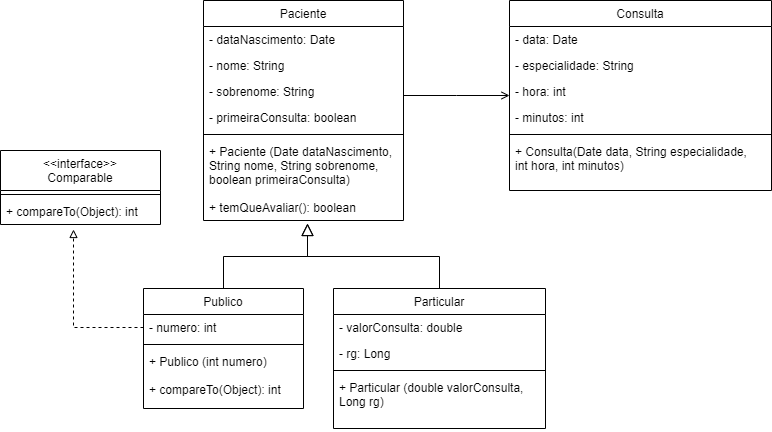

The diagram above was exported from draw.io. Its source (the exported page's mxGraphModel, read from the mxfile embedded in the PNG):
<mxGraphModel dx="1422" dy="697" grid="1" gridSize="10" guides="1" tooltips="1" connect="1" arrows="1" fold="1" page="1" pageScale="1" pageWidth="827" pageHeight="1169" math="0" shadow="0">
  <root>
    <mxCell id="WIyWlLk6GJQsqaUBKTNV-0" />
    <mxCell id="WIyWlLk6GJQsqaUBKTNV-1" parent="WIyWlLk6GJQsqaUBKTNV-0" />
    <mxCell id="zkfFHV4jXpPFQw0GAbJ--0" value="Paciente" style="swimlane;fontStyle=0;align=center;verticalAlign=top;childLayout=stackLayout;horizontal=1;startSize=26;horizontalStack=0;resizeParent=1;resizeLast=0;collapsible=1;marginBottom=0;rounded=0;shadow=0;strokeWidth=1;" parent="WIyWlLk6GJQsqaUBKTNV-1" vertex="1">
      <mxGeometry x="228" y="250" width="200" height="220" as="geometry">
        <mxRectangle x="230" y="140" width="160" height="26" as="alternateBounds" />
      </mxGeometry>
    </mxCell>
    <mxCell id="zkfFHV4jXpPFQw0GAbJ--1" value="- dataNascimento: Date" style="text;align=left;verticalAlign=top;spacingLeft=4;spacingRight=4;overflow=hidden;rotatable=0;points=[[0,0.5],[1,0.5]];portConstraint=eastwest;" parent="zkfFHV4jXpPFQw0GAbJ--0" vertex="1">
      <mxGeometry y="26" width="200" height="26" as="geometry" />
    </mxCell>
    <mxCell id="zkfFHV4jXpPFQw0GAbJ--2" value="- nome: String" style="text;align=left;verticalAlign=top;spacingLeft=4;spacingRight=4;overflow=hidden;rotatable=0;points=[[0,0.5],[1,0.5]];portConstraint=eastwest;rounded=0;shadow=0;html=0;" parent="zkfFHV4jXpPFQw0GAbJ--0" vertex="1">
      <mxGeometry y="52" width="200" height="26" as="geometry" />
    </mxCell>
    <mxCell id="zkfFHV4jXpPFQw0GAbJ--3" value="- sobrenome: String" style="text;align=left;verticalAlign=top;spacingLeft=4;spacingRight=4;overflow=hidden;rotatable=0;points=[[0,0.5],[1,0.5]];portConstraint=eastwest;rounded=0;shadow=0;html=0;" parent="zkfFHV4jXpPFQw0GAbJ--0" vertex="1">
      <mxGeometry y="78" width="200" height="26" as="geometry" />
    </mxCell>
    <mxCell id="MgmMrzSy8NXcl6Q6KyEF-0" value="- primeiraConsulta: boolean" style="text;align=left;verticalAlign=top;spacingLeft=4;spacingRight=4;overflow=hidden;rotatable=0;points=[[0,0.5],[1,0.5]];portConstraint=eastwest;rounded=0;shadow=0;html=0;" parent="zkfFHV4jXpPFQw0GAbJ--0" vertex="1">
      <mxGeometry y="104" width="200" height="26" as="geometry" />
    </mxCell>
    <mxCell id="zkfFHV4jXpPFQw0GAbJ--4" value="" style="line;html=1;strokeWidth=1;align=left;verticalAlign=middle;spacingTop=-1;spacingLeft=3;spacingRight=3;rotatable=0;labelPosition=right;points=[];portConstraint=eastwest;" parent="zkfFHV4jXpPFQw0GAbJ--0" vertex="1">
      <mxGeometry y="130" width="200" height="8" as="geometry" />
    </mxCell>
    <mxCell id="zkfFHV4jXpPFQw0GAbJ--5" value="+ Paciente (Date dataNascimento,&#10;String nome, String sobrenome,&#10;boolean primeiraConsulta)&#10;&#10;+ temQueAvaliar(): boolean" style="text;align=left;verticalAlign=top;spacingLeft=4;spacingRight=4;overflow=hidden;rotatable=0;points=[[0,0.5],[1,0.5]];portConstraint=eastwest;" parent="zkfFHV4jXpPFQw0GAbJ--0" vertex="1">
      <mxGeometry y="138" width="200" height="82" as="geometry" />
    </mxCell>
    <mxCell id="zkfFHV4jXpPFQw0GAbJ--6" value="Publico" style="swimlane;fontStyle=0;align=center;verticalAlign=top;childLayout=stackLayout;horizontal=1;startSize=26;horizontalStack=0;resizeParent=1;resizeLast=0;collapsible=1;marginBottom=0;rounded=0;shadow=0;strokeWidth=1;" parent="WIyWlLk6GJQsqaUBKTNV-1" vertex="1">
      <mxGeometry x="168" y="538" width="160" height="120" as="geometry">
        <mxRectangle x="130" y="380" width="160" height="26" as="alternateBounds" />
      </mxGeometry>
    </mxCell>
    <mxCell id="zkfFHV4jXpPFQw0GAbJ--7" value="- numero: int" style="text;align=left;verticalAlign=top;spacingLeft=4;spacingRight=4;overflow=hidden;rotatable=0;points=[[0,0.5],[1,0.5]];portConstraint=eastwest;" parent="zkfFHV4jXpPFQw0GAbJ--6" vertex="1">
      <mxGeometry y="26" width="160" height="26" as="geometry" />
    </mxCell>
    <mxCell id="zkfFHV4jXpPFQw0GAbJ--9" value="" style="line;html=1;strokeWidth=1;align=left;verticalAlign=middle;spacingTop=-1;spacingLeft=3;spacingRight=3;rotatable=0;labelPosition=right;points=[];portConstraint=eastwest;" parent="zkfFHV4jXpPFQw0GAbJ--6" vertex="1">
      <mxGeometry y="52" width="160" height="8" as="geometry" />
    </mxCell>
    <mxCell id="zkfFHV4jXpPFQw0GAbJ--10" value="+ Publico (int numero)&#10;&#10;+ compareTo(Object): int" style="text;align=left;verticalAlign=top;spacingLeft=4;spacingRight=4;overflow=hidden;rotatable=0;points=[[0,0.5],[1,0.5]];portConstraint=eastwest;fontStyle=0" parent="zkfFHV4jXpPFQw0GAbJ--6" vertex="1">
      <mxGeometry y="60" width="160" height="60" as="geometry" />
    </mxCell>
    <mxCell id="zkfFHV4jXpPFQw0GAbJ--12" value="" style="endArrow=block;endSize=10;endFill=0;shadow=0;strokeWidth=1;rounded=0;edgeStyle=elbowEdgeStyle;elbow=vertical;" parent="WIyWlLk6GJQsqaUBKTNV-1" source="zkfFHV4jXpPFQw0GAbJ--6" edge="1">
      <mxGeometry width="160" relative="1" as="geometry">
        <mxPoint x="198" y="392" as="sourcePoint" />
        <mxPoint x="332" y="473" as="targetPoint" />
      </mxGeometry>
    </mxCell>
    <mxCell id="zkfFHV4jXpPFQw0GAbJ--13" value="Particular" style="swimlane;fontStyle=0;align=center;verticalAlign=top;childLayout=stackLayout;horizontal=1;startSize=26;horizontalStack=0;resizeParent=1;resizeLast=0;collapsible=1;marginBottom=0;rounded=0;shadow=0;strokeWidth=1;" parent="WIyWlLk6GJQsqaUBKTNV-1" vertex="1">
      <mxGeometry x="358" y="538" width="212" height="140" as="geometry">
        <mxRectangle x="340" y="380" width="170" height="26" as="alternateBounds" />
      </mxGeometry>
    </mxCell>
    <mxCell id="zkfFHV4jXpPFQw0GAbJ--14" value="- valorConsulta: double" style="text;align=left;verticalAlign=top;spacingLeft=4;spacingRight=4;overflow=hidden;rotatable=0;points=[[0,0.5],[1,0.5]];portConstraint=eastwest;" parent="zkfFHV4jXpPFQw0GAbJ--13" vertex="1">
      <mxGeometry y="26" width="212" height="26" as="geometry" />
    </mxCell>
    <mxCell id="MgmMrzSy8NXcl6Q6KyEF-1" value="- rg: Long" style="text;align=left;verticalAlign=top;spacingLeft=4;spacingRight=4;overflow=hidden;rotatable=0;points=[[0,0.5],[1,0.5]];portConstraint=eastwest;" parent="zkfFHV4jXpPFQw0GAbJ--13" vertex="1">
      <mxGeometry y="52" width="212" height="26" as="geometry" />
    </mxCell>
    <mxCell id="zkfFHV4jXpPFQw0GAbJ--15" value="" style="line;html=1;strokeWidth=1;align=left;verticalAlign=middle;spacingTop=-1;spacingLeft=3;spacingRight=3;rotatable=0;labelPosition=right;points=[];portConstraint=eastwest;" parent="zkfFHV4jXpPFQw0GAbJ--13" vertex="1">
      <mxGeometry y="78" width="212" height="8" as="geometry" />
    </mxCell>
    <mxCell id="MNm28HxSaD902VI28Hjg-0" value="+ Particular (double valorConsulta,&#10;Long rg)" style="text;align=left;verticalAlign=top;spacingLeft=4;spacingRight=4;overflow=hidden;rotatable=0;points=[[0,0.5],[1,0.5]];portConstraint=eastwest;" parent="zkfFHV4jXpPFQw0GAbJ--13" vertex="1">
      <mxGeometry y="86" width="212" height="54" as="geometry" />
    </mxCell>
    <mxCell id="zkfFHV4jXpPFQw0GAbJ--16" value="" style="endArrow=block;endSize=10;endFill=0;shadow=0;strokeWidth=1;rounded=0;edgeStyle=elbowEdgeStyle;elbow=vertical;" parent="WIyWlLk6GJQsqaUBKTNV-1" source="zkfFHV4jXpPFQw0GAbJ--13" edge="1">
      <mxGeometry width="160" relative="1" as="geometry">
        <mxPoint x="208" y="562" as="sourcePoint" />
        <mxPoint x="332" y="473" as="targetPoint" />
      </mxGeometry>
    </mxCell>
    <mxCell id="zkfFHV4jXpPFQw0GAbJ--17" value="Consulta" style="swimlane;fontStyle=0;align=center;verticalAlign=top;childLayout=stackLayout;horizontal=1;startSize=26;horizontalStack=0;resizeParent=1;resizeLast=0;collapsible=1;marginBottom=0;rounded=0;shadow=0;strokeWidth=1;" parent="WIyWlLk6GJQsqaUBKTNV-1" vertex="1">
      <mxGeometry x="534" y="250" width="262" height="190" as="geometry">
        <mxRectangle x="550" y="140" width="160" height="26" as="alternateBounds" />
      </mxGeometry>
    </mxCell>
    <mxCell id="zkfFHV4jXpPFQw0GAbJ--18" value="- data: Date" style="text;align=left;verticalAlign=top;spacingLeft=4;spacingRight=4;overflow=hidden;rotatable=0;points=[[0,0.5],[1,0.5]];portConstraint=eastwest;" parent="zkfFHV4jXpPFQw0GAbJ--17" vertex="1">
      <mxGeometry y="26" width="262" height="26" as="geometry" />
    </mxCell>
    <mxCell id="zkfFHV4jXpPFQw0GAbJ--19" value="- especialidade: String" style="text;align=left;verticalAlign=top;spacingLeft=4;spacingRight=4;overflow=hidden;rotatable=0;points=[[0,0.5],[1,0.5]];portConstraint=eastwest;rounded=0;shadow=0;html=0;" parent="zkfFHV4jXpPFQw0GAbJ--17" vertex="1">
      <mxGeometry y="52" width="262" height="26" as="geometry" />
    </mxCell>
    <mxCell id="zkfFHV4jXpPFQw0GAbJ--20" value="- hora: int" style="text;align=left;verticalAlign=top;spacingLeft=4;spacingRight=4;overflow=hidden;rotatable=0;points=[[0,0.5],[1,0.5]];portConstraint=eastwest;rounded=0;shadow=0;html=0;" parent="zkfFHV4jXpPFQw0GAbJ--17" vertex="1">
      <mxGeometry y="78" width="262" height="26" as="geometry" />
    </mxCell>
    <mxCell id="zkfFHV4jXpPFQw0GAbJ--21" value="- minutos: int" style="text;align=left;verticalAlign=top;spacingLeft=4;spacingRight=4;overflow=hidden;rotatable=0;points=[[0,0.5],[1,0.5]];portConstraint=eastwest;rounded=0;shadow=0;html=0;" parent="zkfFHV4jXpPFQw0GAbJ--17" vertex="1">
      <mxGeometry y="104" width="262" height="26" as="geometry" />
    </mxCell>
    <mxCell id="zkfFHV4jXpPFQw0GAbJ--23" value="" style="line;html=1;strokeWidth=1;align=left;verticalAlign=middle;spacingTop=-1;spacingLeft=3;spacingRight=3;rotatable=0;labelPosition=right;points=[];portConstraint=eastwest;" parent="zkfFHV4jXpPFQw0GAbJ--17" vertex="1">
      <mxGeometry y="130" width="262" height="8" as="geometry" />
    </mxCell>
    <mxCell id="zkfFHV4jXpPFQw0GAbJ--24" value="+ Consulta(Date data, String especialidade, &#10;int hora, int minutos)" style="text;align=left;verticalAlign=top;spacingLeft=4;spacingRight=4;overflow=hidden;rotatable=0;points=[[0,0.5],[1,0.5]];portConstraint=eastwest;" parent="zkfFHV4jXpPFQw0GAbJ--17" vertex="1">
      <mxGeometry y="138" width="262" height="42" as="geometry" />
    </mxCell>
    <mxCell id="zkfFHV4jXpPFQw0GAbJ--26" value="" style="endArrow=open;shadow=0;strokeWidth=1;rounded=0;endFill=1;edgeStyle=elbowEdgeStyle;elbow=vertical;" parent="WIyWlLk6GJQsqaUBKTNV-1" source="zkfFHV4jXpPFQw0GAbJ--0" target="zkfFHV4jXpPFQw0GAbJ--17" edge="1">
      <mxGeometry x="0.5" y="41" relative="1" as="geometry">
        <mxPoint x="354" y="322" as="sourcePoint" />
        <mxPoint x="514" y="322" as="targetPoint" />
        <mxPoint x="-40" y="32" as="offset" />
      </mxGeometry>
    </mxCell>
    <mxCell id="MgmMrzSy8NXcl6Q6KyEF-3" value="&lt;&lt;interface&gt;&gt;&#10;Comparable" style="swimlane;fontStyle=0;align=center;verticalAlign=top;childLayout=stackLayout;horizontal=1;startSize=40;horizontalStack=0;resizeParent=1;resizeLast=0;collapsible=1;marginBottom=0;rounded=0;shadow=0;strokeWidth=1;" parent="WIyWlLk6GJQsqaUBKTNV-1" vertex="1">
      <mxGeometry x="25" y="400" width="160" height="74" as="geometry">
        <mxRectangle x="340" y="380" width="170" height="26" as="alternateBounds" />
      </mxGeometry>
    </mxCell>
    <mxCell id="MgmMrzSy8NXcl6Q6KyEF-6" value="" style="line;html=1;strokeWidth=1;align=left;verticalAlign=middle;spacingTop=-1;spacingLeft=3;spacingRight=3;rotatable=0;labelPosition=right;points=[];portConstraint=eastwest;" parent="MgmMrzSy8NXcl6Q6KyEF-3" vertex="1">
      <mxGeometry y="40" width="160" height="8" as="geometry" />
    </mxCell>
    <mxCell id="MgmMrzSy8NXcl6Q6KyEF-7" value="+ compareTo(Object): int" style="text;align=left;verticalAlign=top;spacingLeft=4;spacingRight=4;overflow=hidden;rotatable=0;points=[[0,0.5],[1,0.5]];portConstraint=eastwest;fontStyle=0" parent="MgmMrzSy8NXcl6Q6KyEF-3" vertex="1">
      <mxGeometry y="48" width="160" height="26" as="geometry" />
    </mxCell>
    <mxCell id="MgmMrzSy8NXcl6Q6KyEF-8" style="edgeStyle=orthogonalEdgeStyle;rounded=0;orthogonalLoop=1;jettySize=auto;html=1;exitX=0;exitY=0.5;exitDx=0;exitDy=0;dashed=1;endArrow=block;endFill=0;" parent="WIyWlLk6GJQsqaUBKTNV-1" source="zkfFHV4jXpPFQw0GAbJ--7" edge="1">
      <mxGeometry relative="1" as="geometry">
        <mxPoint x="98" y="479" as="targetPoint" />
      </mxGeometry>
    </mxCell>
  </root>
</mxGraphModel>